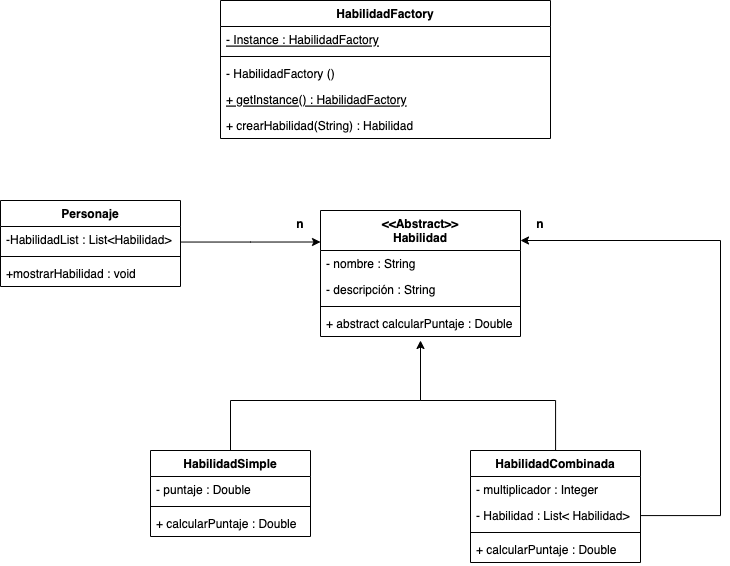

The diagram above was exported from draw.io. Its source (the exported page's mxGraphModel, read from the mxfile embedded in the PNG):
<mxGraphModel dx="2722" dy="1924" grid="1" gridSize="10" guides="1" tooltips="1" connect="1" arrows="1" fold="1" page="1" pageScale="1" pageWidth="827" pageHeight="1169" math="0" shadow="0">
  <root>
    <mxCell id="0" />
    <mxCell id="1" parent="0" />
    <mxCell id="JodKNDSNzQHHpPVVFMFV-4" style="edgeStyle=orthogonalEdgeStyle;rounded=0;orthogonalLoop=1;jettySize=auto;html=1;endArrow=none;endFill=0;" edge="1" parent="1" source="sBacPViPbwJy1VMvthPf-9">
      <mxGeometry relative="1" as="geometry">
        <mxPoint x="380" y="230" as="targetPoint" />
        <Array as="points">
          <mxPoint x="515" y="240" />
          <mxPoint x="380" y="240" />
        </Array>
      </mxGeometry>
    </mxCell>
    <mxCell id="sBacPViPbwJy1VMvthPf-9" value="HabilidadCombinada" style="swimlane;fontStyle=1;align=center;verticalAlign=top;childLayout=stackLayout;horizontal=1;startSize=26;horizontalStack=0;resizeParent=1;resizeParentMax=0;resizeLast=0;collapsible=1;marginBottom=0;" vertex="1" parent="1">
      <mxGeometry x="430" y="290" width="170" height="112" as="geometry" />
    </mxCell>
    <mxCell id="sBacPViPbwJy1VMvthPf-10" value="- multiplicador : Integer" style="text;strokeColor=none;fillColor=none;align=left;verticalAlign=top;spacingLeft=4;spacingRight=4;overflow=hidden;rotatable=0;points=[[0,0.5],[1,0.5]];portConstraint=eastwest;" vertex="1" parent="sBacPViPbwJy1VMvthPf-9">
      <mxGeometry y="26" width="170" height="26" as="geometry" />
    </mxCell>
    <mxCell id="JodKNDSNzQHHpPVVFMFV-1" value="- Habilidad : List&lt; Habilidad&gt;" style="text;strokeColor=none;fillColor=none;align=left;verticalAlign=top;spacingLeft=4;spacingRight=4;overflow=hidden;rotatable=0;points=[[0,0.5],[1,0.5]];portConstraint=eastwest;" vertex="1" parent="sBacPViPbwJy1VMvthPf-9">
      <mxGeometry y="52" width="170" height="26" as="geometry" />
    </mxCell>
    <mxCell id="sBacPViPbwJy1VMvthPf-11" value="" style="line;strokeWidth=1;fillColor=none;align=left;verticalAlign=middle;spacingTop=-1;spacingLeft=3;spacingRight=3;rotatable=0;labelPosition=right;points=[];portConstraint=eastwest;" vertex="1" parent="sBacPViPbwJy1VMvthPf-9">
      <mxGeometry y="78" width="170" height="8" as="geometry" />
    </mxCell>
    <mxCell id="sBacPViPbwJy1VMvthPf-12" value="+ calcularPuntaje : Double" style="text;strokeColor=none;fillColor=none;align=left;verticalAlign=top;spacingLeft=4;spacingRight=4;overflow=hidden;rotatable=0;points=[[0,0.5],[1,0.5]];portConstraint=eastwest;" vertex="1" parent="sBacPViPbwJy1VMvthPf-9">
      <mxGeometry y="86" width="170" height="26" as="geometry" />
    </mxCell>
    <mxCell id="JodKNDSNzQHHpPVVFMFV-3" style="edgeStyle=orthogonalEdgeStyle;rounded=0;orthogonalLoop=1;jettySize=auto;html=1;" edge="1" parent="1" source="sBacPViPbwJy1VMvthPf-13">
      <mxGeometry relative="1" as="geometry">
        <mxPoint x="380" y="180" as="targetPoint" />
        <Array as="points">
          <mxPoint x="190" y="240" />
          <mxPoint x="380" y="240" />
        </Array>
      </mxGeometry>
    </mxCell>
    <mxCell id="sBacPViPbwJy1VMvthPf-13" value="HabilidadSimple" style="swimlane;fontStyle=1;align=center;verticalAlign=top;childLayout=stackLayout;horizontal=1;startSize=26;horizontalStack=0;resizeParent=1;resizeParentMax=0;resizeLast=0;collapsible=1;marginBottom=0;" vertex="1" parent="1">
      <mxGeometry x="110" y="290" width="160" height="86" as="geometry" />
    </mxCell>
    <mxCell id="sBacPViPbwJy1VMvthPf-14" value="- puntaje : Double" style="text;strokeColor=none;fillColor=none;align=left;verticalAlign=top;spacingLeft=4;spacingRight=4;overflow=hidden;rotatable=0;points=[[0,0.5],[1,0.5]];portConstraint=eastwest;" vertex="1" parent="sBacPViPbwJy1VMvthPf-13">
      <mxGeometry y="26" width="160" height="26" as="geometry" />
    </mxCell>
    <mxCell id="sBacPViPbwJy1VMvthPf-15" value="" style="line;strokeWidth=1;fillColor=none;align=left;verticalAlign=middle;spacingTop=-1;spacingLeft=3;spacingRight=3;rotatable=0;labelPosition=right;points=[];portConstraint=eastwest;" vertex="1" parent="sBacPViPbwJy1VMvthPf-13">
      <mxGeometry y="52" width="160" height="8" as="geometry" />
    </mxCell>
    <mxCell id="sBacPViPbwJy1VMvthPf-16" value="+ calcularPuntaje : Double" style="text;strokeColor=none;fillColor=none;align=left;verticalAlign=top;spacingLeft=4;spacingRight=4;overflow=hidden;rotatable=0;points=[[0,0.5],[1,0.5]];portConstraint=eastwest;" vertex="1" parent="sBacPViPbwJy1VMvthPf-13">
      <mxGeometry y="60" width="160" height="26" as="geometry" />
    </mxCell>
    <mxCell id="8oBc2QKVevTMQCTFybVo-1" value="&lt;&lt;Abstract&gt;&gt;&#10;Habilidad" style="swimlane;fontStyle=1;align=center;verticalAlign=top;childLayout=stackLayout;horizontal=1;startSize=40;horizontalStack=0;resizeParent=1;resizeParentMax=0;resizeLast=0;collapsible=1;marginBottom=0;" vertex="1" parent="1">
      <mxGeometry x="280" y="50" width="200" height="126" as="geometry" />
    </mxCell>
    <mxCell id="8oBc2QKVevTMQCTFybVo-2" value="- nombre : String" style="text;strokeColor=none;fillColor=none;align=left;verticalAlign=top;spacingLeft=4;spacingRight=4;overflow=hidden;rotatable=0;points=[[0,0.5],[1,0.5]];portConstraint=eastwest;" vertex="1" parent="8oBc2QKVevTMQCTFybVo-1">
      <mxGeometry y="40" width="200" height="26" as="geometry" />
    </mxCell>
    <mxCell id="8oBc2QKVevTMQCTFybVo-3" value="- descripción : String" style="text;strokeColor=none;fillColor=none;align=left;verticalAlign=top;spacingLeft=4;spacingRight=4;overflow=hidden;rotatable=0;points=[[0,0.5],[1,0.5]];portConstraint=eastwest;" vertex="1" parent="8oBc2QKVevTMQCTFybVo-1">
      <mxGeometry y="66" width="200" height="26" as="geometry" />
    </mxCell>
    <mxCell id="8oBc2QKVevTMQCTFybVo-4" value="" style="line;strokeWidth=1;fillColor=none;align=left;verticalAlign=middle;spacingTop=-1;spacingLeft=3;spacingRight=3;rotatable=0;labelPosition=right;points=[];portConstraint=eastwest;" vertex="1" parent="8oBc2QKVevTMQCTFybVo-1">
      <mxGeometry y="92" width="200" height="8" as="geometry" />
    </mxCell>
    <mxCell id="8oBc2QKVevTMQCTFybVo-5" value="+ abstract calcularPuntaje : Double" style="text;strokeColor=none;fillColor=none;align=left;verticalAlign=top;spacingLeft=4;spacingRight=4;overflow=hidden;rotatable=0;points=[[0,0.5],[1,0.5]];portConstraint=eastwest;" vertex="1" parent="8oBc2QKVevTMQCTFybVo-1">
      <mxGeometry y="100" width="200" height="26" as="geometry" />
    </mxCell>
    <mxCell id="JodKNDSNzQHHpPVVFMFV-5" style="edgeStyle=orthogonalEdgeStyle;rounded=0;orthogonalLoop=1;jettySize=auto;html=1;endArrow=classic;endFill=1;" edge="1" parent="1" source="JodKNDSNzQHHpPVVFMFV-1">
      <mxGeometry relative="1" as="geometry">
        <mxPoint x="480" y="80" as="targetPoint" />
        <Array as="points">
          <mxPoint x="680" y="355" />
          <mxPoint x="680" y="80" />
        </Array>
      </mxGeometry>
    </mxCell>
    <mxCell id="JodKNDSNzQHHpPVVFMFV-6" value="n" style="text;align=center;fontStyle=1;verticalAlign=middle;spacingLeft=3;spacingRight=3;strokeColor=none;rotatable=0;points=[[0,0.5],[1,0.5]];portConstraint=eastwest;" vertex="1" parent="1">
      <mxGeometry x="460" y="50" width="80" height="26" as="geometry" />
    </mxCell>
    <mxCell id="JodKNDSNzQHHpPVVFMFV-7" value="Personaje" style="swimlane;fontStyle=1;align=center;verticalAlign=top;childLayout=stackLayout;horizontal=1;startSize=26;horizontalStack=0;resizeParent=1;resizeParentMax=0;resizeLast=0;collapsible=1;marginBottom=0;" vertex="1" parent="1">
      <mxGeometry x="-40" y="40" width="180" height="86" as="geometry" />
    </mxCell>
    <mxCell id="JodKNDSNzQHHpPVVFMFV-8" value="-HabilidadList : List&lt;Habilidad&gt;" style="text;strokeColor=none;fillColor=none;align=left;verticalAlign=top;spacingLeft=4;spacingRight=4;overflow=hidden;rotatable=0;points=[[0,0.5],[1,0.5]];portConstraint=eastwest;" vertex="1" parent="JodKNDSNzQHHpPVVFMFV-7">
      <mxGeometry y="26" width="180" height="26" as="geometry" />
    </mxCell>
    <mxCell id="JodKNDSNzQHHpPVVFMFV-9" value="" style="line;strokeWidth=1;fillColor=none;align=left;verticalAlign=middle;spacingTop=-1;spacingLeft=3;spacingRight=3;rotatable=0;labelPosition=right;points=[];portConstraint=eastwest;" vertex="1" parent="JodKNDSNzQHHpPVVFMFV-7">
      <mxGeometry y="52" width="180" height="8" as="geometry" />
    </mxCell>
    <mxCell id="JodKNDSNzQHHpPVVFMFV-10" value="+mostrarHabilidad : void" style="text;strokeColor=none;fillColor=none;align=left;verticalAlign=top;spacingLeft=4;spacingRight=4;overflow=hidden;rotatable=0;points=[[0,0.5],[1,0.5]];portConstraint=eastwest;" vertex="1" parent="JodKNDSNzQHHpPVVFMFV-7">
      <mxGeometry y="60" width="180" height="26" as="geometry" />
    </mxCell>
    <mxCell id="jN24LGx40svpFsYomFtn-1" style="edgeStyle=orthogonalEdgeStyle;rounded=0;orthogonalLoop=1;jettySize=auto;html=1;entryX=0;entryY=0.25;entryDx=0;entryDy=0;endArrow=classic;endFill=1;" edge="1" parent="1" source="JodKNDSNzQHHpPVVFMFV-8" target="8oBc2QKVevTMQCTFybVo-1">
      <mxGeometry relative="1" as="geometry">
        <Array as="points">
          <mxPoint x="210" y="82" />
        </Array>
      </mxGeometry>
    </mxCell>
    <mxCell id="jN24LGx40svpFsYomFtn-2" value="n" style="text;align=center;fontStyle=1;verticalAlign=middle;spacingLeft=3;spacingRight=3;strokeColor=none;rotatable=0;points=[[0,0.5],[1,0.5]];portConstraint=eastwest;" vertex="1" parent="1">
      <mxGeometry x="220" y="50" width="80" height="26" as="geometry" />
    </mxCell>
    <mxCell id="uBkaCWprvDxrFIQ-5UJp-1" value="HabilidadFactory" style="swimlane;fontStyle=1;align=center;verticalAlign=top;childLayout=stackLayout;horizontal=1;startSize=26;horizontalStack=0;resizeParent=1;resizeParentMax=0;resizeLast=0;collapsible=1;marginBottom=0;" vertex="1" parent="1">
      <mxGeometry x="180" y="-160" width="330" height="138" as="geometry" />
    </mxCell>
    <mxCell id="uBkaCWprvDxrFIQ-5UJp-2" value="- Instance : HabilidadFactory" style="text;strokeColor=none;fillColor=none;align=left;verticalAlign=top;spacingLeft=4;spacingRight=4;overflow=hidden;rotatable=0;points=[[0,0.5],[1,0.5]];portConstraint=eastwest;fontStyle=4" vertex="1" parent="uBkaCWprvDxrFIQ-5UJp-1">
      <mxGeometry y="26" width="330" height="26" as="geometry" />
    </mxCell>
    <mxCell id="uBkaCWprvDxrFIQ-5UJp-3" value="" style="line;strokeWidth=1;fillColor=none;align=left;verticalAlign=middle;spacingTop=-1;spacingLeft=3;spacingRight=3;rotatable=0;labelPosition=right;points=[];portConstraint=eastwest;" vertex="1" parent="uBkaCWprvDxrFIQ-5UJp-1">
      <mxGeometry y="52" width="330" height="8" as="geometry" />
    </mxCell>
    <mxCell id="uBkaCWprvDxrFIQ-5UJp-4" value="- HabilidadFactory ()" style="text;strokeColor=none;fillColor=none;align=left;verticalAlign=top;spacingLeft=4;spacingRight=4;overflow=hidden;rotatable=0;points=[[0,0.5],[1,0.5]];portConstraint=eastwest;" vertex="1" parent="uBkaCWprvDxrFIQ-5UJp-1">
      <mxGeometry y="60" width="330" height="26" as="geometry" />
    </mxCell>
    <mxCell id="uBkaCWprvDxrFIQ-5UJp-5" value="+ getInstance() : HabilidadFactory" style="text;strokeColor=none;fillColor=none;align=left;verticalAlign=top;spacingLeft=4;spacingRight=4;overflow=hidden;rotatable=0;points=[[0,0.5],[1,0.5]];portConstraint=eastwest;fontStyle=4" vertex="1" parent="uBkaCWprvDxrFIQ-5UJp-1">
      <mxGeometry y="86" width="330" height="26" as="geometry" />
    </mxCell>
    <mxCell id="uBkaCWprvDxrFIQ-5UJp-6" value="+ crearHabilidad(String) : Habilidad" style="text;strokeColor=none;fillColor=none;align=left;verticalAlign=top;spacingLeft=4;spacingRight=4;overflow=hidden;rotatable=0;points=[[0,0.5],[1,0.5]];portConstraint=eastwest;fontStyle=0" vertex="1" parent="uBkaCWprvDxrFIQ-5UJp-1">
      <mxGeometry y="112" width="330" height="26" as="geometry" />
    </mxCell>
  </root>
</mxGraphModel>